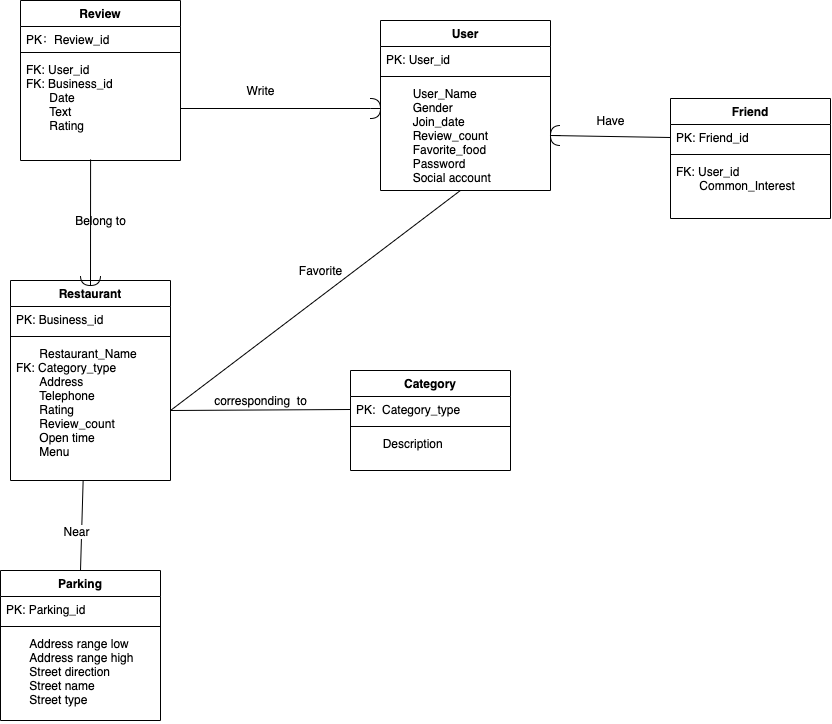

The diagram above was exported from draw.io. Its source (the exported page's mxGraphModel, read from the mxfile embedded in the PNG):
<mxGraphModel dx="1123" dy="630" grid="1" gridSize="10" guides="1" tooltips="1" connect="1" arrows="1" fold="1" page="1" pageScale="1" pageWidth="827" pageHeight="1169" math="0" shadow="0">
  <root>
    <mxCell id="0" />
    <mxCell id="1" parent="0" />
    <mxCell id="2XDXc5_F2WcIYhoxwtyQ-1" value="Review" style="swimlane;fontStyle=1;align=center;verticalAlign=top;childLayout=stackLayout;horizontal=1;startSize=26;horizontalStack=0;resizeParent=1;resizeParentMax=0;resizeLast=0;collapsible=1;marginBottom=0;hachureGap=4;pointerEvents=0;" vertex="1" parent="1">
      <mxGeometry x="130" y="80" width="160" height="160" as="geometry" />
    </mxCell>
    <mxCell id="2XDXc5_F2WcIYhoxwtyQ-2" value="PK：Review_id" style="text;strokeColor=none;fillColor=none;align=left;verticalAlign=top;spacingLeft=4;spacingRight=4;overflow=hidden;rotatable=0;points=[[0,0.5],[1,0.5]];portConstraint=eastwest;" vertex="1" parent="2XDXc5_F2WcIYhoxwtyQ-1">
      <mxGeometry y="26" width="160" height="22" as="geometry" />
    </mxCell>
    <mxCell id="2XDXc5_F2WcIYhoxwtyQ-3" value="" style="line;strokeWidth=1;fillColor=none;align=left;verticalAlign=middle;spacingTop=-1;spacingLeft=3;spacingRight=3;rotatable=0;labelPosition=right;points=[];portConstraint=eastwest;" vertex="1" parent="2XDXc5_F2WcIYhoxwtyQ-1">
      <mxGeometry y="48" width="160" height="8" as="geometry" />
    </mxCell>
    <mxCell id="2XDXc5_F2WcIYhoxwtyQ-4" value="FK: User_id&#10;FK: Business_id&#10;       Date&#10;       Text&#10;       Rating&#10;&#10;" style="text;strokeColor=none;fillColor=none;align=left;verticalAlign=top;spacingLeft=4;spacingRight=4;overflow=hidden;rotatable=0;points=[[0,0.5],[1,0.5]];portConstraint=eastwest;" vertex="1" parent="2XDXc5_F2WcIYhoxwtyQ-1">
      <mxGeometry y="56" width="160" height="104" as="geometry" />
    </mxCell>
    <mxCell id="2XDXc5_F2WcIYhoxwtyQ-5" value="User" style="swimlane;fontStyle=1;align=center;verticalAlign=top;childLayout=stackLayout;horizontal=1;startSize=26;horizontalStack=0;resizeParent=1;resizeParentMax=0;resizeLast=0;collapsible=1;marginBottom=0;hachureGap=4;pointerEvents=0;" vertex="1" parent="1">
      <mxGeometry x="490" y="100" width="170" height="170" as="geometry" />
    </mxCell>
    <mxCell id="2XDXc5_F2WcIYhoxwtyQ-6" value="PK: User_id" style="text;strokeColor=none;fillColor=none;align=left;verticalAlign=top;spacingLeft=4;spacingRight=4;overflow=hidden;rotatable=0;points=[[0,0.5],[1,0.5]];portConstraint=eastwest;" vertex="1" parent="2XDXc5_F2WcIYhoxwtyQ-5">
      <mxGeometry y="26" width="170" height="26" as="geometry" />
    </mxCell>
    <mxCell id="2XDXc5_F2WcIYhoxwtyQ-7" value="" style="line;strokeWidth=1;fillColor=none;align=left;verticalAlign=middle;spacingTop=-1;spacingLeft=3;spacingRight=3;rotatable=0;labelPosition=right;points=[];portConstraint=eastwest;" vertex="1" parent="2XDXc5_F2WcIYhoxwtyQ-5">
      <mxGeometry y="52" width="170" height="8" as="geometry" />
    </mxCell>
    <mxCell id="2XDXc5_F2WcIYhoxwtyQ-8" value="        User_Name&#10;        Gender&#10;        Join_date&#10;        Review_count&#10;        Favorite_food&#10;        Password&#10;        Social account&#10;&#10;" style="text;strokeColor=none;fillColor=none;align=left;verticalAlign=top;spacingLeft=4;spacingRight=4;overflow=hidden;rotatable=0;points=[[0,0.5],[1,0.5]];portConstraint=eastwest;" vertex="1" parent="2XDXc5_F2WcIYhoxwtyQ-5">
      <mxGeometry y="60" width="170" height="110" as="geometry" />
    </mxCell>
    <mxCell id="2XDXc5_F2WcIYhoxwtyQ-9" value="Restaurant" style="swimlane;fontStyle=1;align=center;verticalAlign=top;childLayout=stackLayout;horizontal=1;startSize=26;horizontalStack=0;resizeParent=1;resizeParentMax=0;resizeLast=0;collapsible=1;marginBottom=0;hachureGap=4;pointerEvents=0;" vertex="1" parent="1">
      <mxGeometry x="120" y="360" width="160" height="200" as="geometry" />
    </mxCell>
    <mxCell id="2XDXc5_F2WcIYhoxwtyQ-10" value="PK: Business_id" style="text;strokeColor=none;fillColor=none;align=left;verticalAlign=top;spacingLeft=4;spacingRight=4;overflow=hidden;rotatable=0;points=[[0,0.5],[1,0.5]];portConstraint=eastwest;" vertex="1" parent="2XDXc5_F2WcIYhoxwtyQ-9">
      <mxGeometry y="26" width="160" height="26" as="geometry" />
    </mxCell>
    <mxCell id="2XDXc5_F2WcIYhoxwtyQ-11" value="" style="line;strokeWidth=1;fillColor=none;align=left;verticalAlign=middle;spacingTop=-1;spacingLeft=3;spacingRight=3;rotatable=0;labelPosition=right;points=[];portConstraint=eastwest;" vertex="1" parent="2XDXc5_F2WcIYhoxwtyQ-9">
      <mxGeometry y="52" width="160" height="8" as="geometry" />
    </mxCell>
    <mxCell id="2XDXc5_F2WcIYhoxwtyQ-12" value="       Restaurant_Name&#10;FK: Category_type&#10;       Address&#10;       Telephone&#10;       Rating&#10;       Review_count&#10;       Open time&#10;       Menu&#10;       &#10;&#10;" style="text;strokeColor=none;fillColor=none;align=left;verticalAlign=top;spacingLeft=4;spacingRight=4;overflow=hidden;rotatable=0;points=[[0,0.5],[1,0.5]];portConstraint=eastwest;" vertex="1" parent="2XDXc5_F2WcIYhoxwtyQ-9">
      <mxGeometry y="60" width="160" height="140" as="geometry" />
    </mxCell>
    <mxCell id="2XDXc5_F2WcIYhoxwtyQ-13" value="Category" style="swimlane;fontStyle=1;align=center;verticalAlign=top;childLayout=stackLayout;horizontal=1;startSize=26;horizontalStack=0;resizeParent=1;resizeParentMax=0;resizeLast=0;collapsible=1;marginBottom=0;hachureGap=4;pointerEvents=0;" vertex="1" parent="1">
      <mxGeometry x="460" y="450" width="160" height="100" as="geometry" />
    </mxCell>
    <mxCell id="2XDXc5_F2WcIYhoxwtyQ-14" value="PK:  Category_type" style="text;strokeColor=none;fillColor=none;align=left;verticalAlign=top;spacingLeft=4;spacingRight=4;overflow=hidden;rotatable=0;points=[[0,0.5],[1,0.5]];portConstraint=eastwest;" vertex="1" parent="2XDXc5_F2WcIYhoxwtyQ-13">
      <mxGeometry y="26" width="160" height="26" as="geometry" />
    </mxCell>
    <mxCell id="2XDXc5_F2WcIYhoxwtyQ-15" value="" style="line;strokeWidth=1;fillColor=none;align=left;verticalAlign=middle;spacingTop=-1;spacingLeft=3;spacingRight=3;rotatable=0;labelPosition=right;points=[];portConstraint=eastwest;" vertex="1" parent="2XDXc5_F2WcIYhoxwtyQ-13">
      <mxGeometry y="52" width="160" height="8" as="geometry" />
    </mxCell>
    <mxCell id="2XDXc5_F2WcIYhoxwtyQ-16" value="        Description" style="text;strokeColor=none;fillColor=none;align=left;verticalAlign=top;spacingLeft=4;spacingRight=4;overflow=hidden;rotatable=0;points=[[0,0.5],[1,0.5]];portConstraint=eastwest;" vertex="1" parent="2XDXc5_F2WcIYhoxwtyQ-13">
      <mxGeometry y="60" width="160" height="40" as="geometry" />
    </mxCell>
    <mxCell id="2XDXc5_F2WcIYhoxwtyQ-17" value="Friend" style="swimlane;fontStyle=1;align=center;verticalAlign=top;childLayout=stackLayout;horizontal=1;startSize=26;horizontalStack=0;resizeParent=1;resizeParentMax=0;resizeLast=0;collapsible=1;marginBottom=0;hachureGap=4;pointerEvents=0;" vertex="1" parent="1">
      <mxGeometry x="780" y="178" width="160" height="120" as="geometry" />
    </mxCell>
    <mxCell id="2XDXc5_F2WcIYhoxwtyQ-18" value="PK: Friend_id" style="text;strokeColor=none;fillColor=none;align=left;verticalAlign=top;spacingLeft=4;spacingRight=4;overflow=hidden;rotatable=0;points=[[0,0.5],[1,0.5]];portConstraint=eastwest;" vertex="1" parent="2XDXc5_F2WcIYhoxwtyQ-17">
      <mxGeometry y="26" width="160" height="26" as="geometry" />
    </mxCell>
    <mxCell id="2XDXc5_F2WcIYhoxwtyQ-19" value="" style="line;strokeWidth=1;fillColor=none;align=left;verticalAlign=middle;spacingTop=-1;spacingLeft=3;spacingRight=3;rotatable=0;labelPosition=right;points=[];portConstraint=eastwest;" vertex="1" parent="2XDXc5_F2WcIYhoxwtyQ-17">
      <mxGeometry y="52" width="160" height="8" as="geometry" />
    </mxCell>
    <mxCell id="2XDXc5_F2WcIYhoxwtyQ-20" value="FK: User_id&#10;       Common_Interest&#10;   " style="text;strokeColor=none;fillColor=none;align=left;verticalAlign=top;spacingLeft=4;spacingRight=4;overflow=hidden;rotatable=0;points=[[0,0.5],[1,0.5]];portConstraint=eastwest;" vertex="1" parent="2XDXc5_F2WcIYhoxwtyQ-17">
      <mxGeometry y="60" width="160" height="60" as="geometry" />
    </mxCell>
    <mxCell id="2XDXc5_F2WcIYhoxwtyQ-27" value="" style="endArrow=none;html=1;startSize=14;endSize=14;targetPerimeterSpacing=8;exitX=1;exitY=0.5;exitDx=0;exitDy=0;entryX=0;entryY=0.5;entryDx=0;entryDy=0;startArrow=none;" edge="1" parent="1" source="2XDXc5_F2WcIYhoxwtyQ-28" target="2XDXc5_F2WcIYhoxwtyQ-8">
      <mxGeometry width="50" height="50" relative="1" as="geometry">
        <mxPoint x="480" y="320" as="sourcePoint" />
        <mxPoint x="530" y="270" as="targetPoint" />
      </mxGeometry>
    </mxCell>
    <mxCell id="2XDXc5_F2WcIYhoxwtyQ-29" value="" style="endArrow=none;html=1;startSize=14;endSize=14;exitX=1;exitY=0.5;exitDx=0;exitDy=0;startArrow=none;" edge="1" parent="1" source="2XDXc5_F2WcIYhoxwtyQ-28">
      <mxGeometry width="50" height="50" relative="1" as="geometry">
        <mxPoint x="290" y="188" as="sourcePoint" />
        <mxPoint x="480" y="188" as="targetPoint" />
      </mxGeometry>
    </mxCell>
    <mxCell id="2XDXc5_F2WcIYhoxwtyQ-31" value="" style="endArrow=none;html=1;startSize=14;endSize=14;targetPerimeterSpacing=8;entryX=1;entryY=0.5;entryDx=0;entryDy=0;exitX=0;exitY=0.5;exitDx=0;exitDy=0;startArrow=none;" edge="1" parent="1" source="2XDXc5_F2WcIYhoxwtyQ-37" target="2XDXc5_F2WcIYhoxwtyQ-8">
      <mxGeometry width="50" height="50" relative="1" as="geometry">
        <mxPoint x="720" y="310" as="sourcePoint" />
        <mxPoint x="530" y="270" as="targetPoint" />
      </mxGeometry>
    </mxCell>
    <mxCell id="2XDXc5_F2WcIYhoxwtyQ-33" value="" style="endArrow=none;html=1;startSize=14;endSize=14;sourcePerimeterSpacing=8;targetPerimeterSpacing=8;exitX=1;exitY=0.5;exitDx=0;exitDy=0;entryX=0;entryY=0.5;entryDx=0;entryDy=0;" edge="1" parent="1" source="2XDXc5_F2WcIYhoxwtyQ-12" target="2XDXc5_F2WcIYhoxwtyQ-14">
      <mxGeometry width="50" height="50" relative="1" as="geometry">
        <mxPoint x="480" y="320" as="sourcePoint" />
        <mxPoint x="530" y="270" as="targetPoint" />
      </mxGeometry>
    </mxCell>
    <mxCell id="2XDXc5_F2WcIYhoxwtyQ-34" value="" style="endArrow=none;html=1;startSize=14;endSize=14;targetPerimeterSpacing=8;startArrow=none;entryX=0.438;entryY=0.99;entryDx=0;entryDy=0;entryPerimeter=0;exitX=1;exitY=0.5;exitDx=0;exitDy=0;exitPerimeter=0;" edge="1" parent="1" source="2XDXc5_F2WcIYhoxwtyQ-39" target="2XDXc5_F2WcIYhoxwtyQ-4">
      <mxGeometry width="50" height="50" relative="1" as="geometry">
        <mxPoint x="230" y="360" as="sourcePoint" />
        <mxPoint x="530" y="270" as="targetPoint" />
      </mxGeometry>
    </mxCell>
    <mxCell id="2XDXc5_F2WcIYhoxwtyQ-28" value="" style="shape=requiredInterface;html=1;verticalLabelPosition=bottom;hachureGap=4;pointerEvents=0;" vertex="1" parent="1">
      <mxGeometry x="480" y="178" width="10" height="20" as="geometry" />
    </mxCell>
    <mxCell id="2XDXc5_F2WcIYhoxwtyQ-51" value="" style="endArrow=none;html=1;startSize=14;endSize=14;sourcePerimeterSpacing=8;exitX=1;exitY=0.5;exitDx=0;exitDy=0;" edge="1" parent="1" source="2XDXc5_F2WcIYhoxwtyQ-4" target="2XDXc5_F2WcIYhoxwtyQ-28">
      <mxGeometry width="50" height="50" relative="1" as="geometry">
        <mxPoint x="290" y="188" as="sourcePoint" />
        <mxPoint x="480" y="188" as="targetPoint" />
      </mxGeometry>
    </mxCell>
    <mxCell id="2XDXc5_F2WcIYhoxwtyQ-37" value="" style="shape=requiredInterface;html=1;verticalLabelPosition=bottom;hachureGap=4;pointerEvents=0;rotation=-180;" vertex="1" parent="1">
      <mxGeometry x="660" y="205" width="10" height="20" as="geometry" />
    </mxCell>
    <mxCell id="2XDXc5_F2WcIYhoxwtyQ-52" value="" style="endArrow=none;html=1;startSize=14;endSize=14;sourcePerimeterSpacing=8;entryX=1;entryY=0.5;entryDx=0;entryDy=0;exitX=0;exitY=0.5;exitDx=0;exitDy=0;" edge="1" parent="1" source="2XDXc5_F2WcIYhoxwtyQ-18" target="2XDXc5_F2WcIYhoxwtyQ-37">
      <mxGeometry width="50" height="50" relative="1" as="geometry">
        <mxPoint x="780" y="217" as="sourcePoint" />
        <mxPoint x="660" y="215" as="targetPoint" />
      </mxGeometry>
    </mxCell>
    <mxCell id="2XDXc5_F2WcIYhoxwtyQ-39" value="" style="shape=requiredInterface;html=1;verticalLabelPosition=bottom;hachureGap=4;pointerEvents=0;rotation=90;" vertex="1" parent="1">
      <mxGeometry x="195" y="350" width="10" height="20" as="geometry" />
    </mxCell>
    <mxCell id="2XDXc5_F2WcIYhoxwtyQ-58" value="" style="endArrow=none;html=1;startSize=14;endSize=14;sourcePerimeterSpacing=8;exitX=1;exitY=0.5;exitDx=0;exitDy=0;entryX=0.47;entryY=1;entryDx=0;entryDy=0;entryPerimeter=0;" edge="1" parent="1" source="2XDXc5_F2WcIYhoxwtyQ-12" target="2XDXc5_F2WcIYhoxwtyQ-8">
      <mxGeometry width="50" height="50" relative="1" as="geometry">
        <mxPoint x="291.76" y="451.9200000000001" as="sourcePoint" />
        <mxPoint x="592.7099999999998" y="297.72" as="targetPoint" />
      </mxGeometry>
    </mxCell>
    <mxCell id="2XDXc5_F2WcIYhoxwtyQ-60" value="Write" style="text;html=1;align=center;verticalAlign=middle;resizable=0;points=[];autosize=1;strokeColor=none;fillColor=none;" vertex="1" parent="1">
      <mxGeometry x="350" y="160" width="40" height="20" as="geometry" />
    </mxCell>
    <mxCell id="2XDXc5_F2WcIYhoxwtyQ-62" value="Belong to" style="text;html=1;align=center;verticalAlign=middle;resizable=0;points=[];autosize=1;strokeColor=none;fillColor=none;" vertex="1" parent="1">
      <mxGeometry x="175" y="290" width="70" height="20" as="geometry" />
    </mxCell>
    <mxCell id="2XDXc5_F2WcIYhoxwtyQ-63" value="Favorite" style="text;html=1;align=center;verticalAlign=middle;resizable=0;points=[];autosize=1;strokeColor=none;fillColor=none;" vertex="1" parent="1">
      <mxGeometry x="400" y="340" width="60" height="20" as="geometry" />
    </mxCell>
    <mxCell id="2XDXc5_F2WcIYhoxwtyQ-64" value="corresponding&amp;nbsp; to" style="text;html=1;align=center;verticalAlign=middle;resizable=0;points=[];autosize=1;strokeColor=none;fillColor=none;" vertex="1" parent="1">
      <mxGeometry x="315" y="470" width="110" height="20" as="geometry" />
    </mxCell>
    <mxCell id="2XDXc5_F2WcIYhoxwtyQ-65" value="Have" style="text;html=1;align=center;verticalAlign=middle;resizable=0;points=[];autosize=1;strokeColor=none;fillColor=none;" vertex="1" parent="1">
      <mxGeometry x="700" y="190" width="40" height="20" as="geometry" />
    </mxCell>
    <mxCell id="2XDXc5_F2WcIYhoxwtyQ-66" value="Parking" style="swimlane;fontStyle=1;align=center;verticalAlign=top;childLayout=stackLayout;horizontal=1;startSize=26;horizontalStack=0;resizeParent=1;resizeParentMax=0;resizeLast=0;collapsible=1;marginBottom=0;hachureGap=4;pointerEvents=0;" vertex="1" parent="1">
      <mxGeometry x="110" y="650" width="160" height="150" as="geometry" />
    </mxCell>
    <mxCell id="2XDXc5_F2WcIYhoxwtyQ-67" value="PK: Parking_id" style="text;strokeColor=none;fillColor=none;align=left;verticalAlign=top;spacingLeft=4;spacingRight=4;overflow=hidden;rotatable=0;points=[[0,0.5],[1,0.5]];portConstraint=eastwest;" vertex="1" parent="2XDXc5_F2WcIYhoxwtyQ-66">
      <mxGeometry y="26" width="160" height="26" as="geometry" />
    </mxCell>
    <mxCell id="2XDXc5_F2WcIYhoxwtyQ-68" value="" style="line;strokeWidth=1;fillColor=none;align=left;verticalAlign=middle;spacingTop=-1;spacingLeft=3;spacingRight=3;rotatable=0;labelPosition=right;points=[];portConstraint=eastwest;" vertex="1" parent="2XDXc5_F2WcIYhoxwtyQ-66">
      <mxGeometry y="52" width="160" height="8" as="geometry" />
    </mxCell>
    <mxCell id="2XDXc5_F2WcIYhoxwtyQ-69" value="       Address range low&#10;       Address range high&#10;       Street direction&#10;       Street name&#10;       Street type" style="text;strokeColor=none;fillColor=none;align=left;verticalAlign=top;spacingLeft=4;spacingRight=4;overflow=hidden;rotatable=0;points=[[0,0.5],[1,0.5]];portConstraint=eastwest;" vertex="1" parent="2XDXc5_F2WcIYhoxwtyQ-66">
      <mxGeometry y="60" width="160" height="90" as="geometry" />
    </mxCell>
    <mxCell id="2XDXc5_F2WcIYhoxwtyQ-70" value="" style="endArrow=none;html=1;startSize=14;endSize=14;sourcePerimeterSpacing=8;targetPerimeterSpacing=8;entryX=0.454;entryY=1;entryDx=0;entryDy=0;entryPerimeter=0;exitX=0.5;exitY=0;exitDx=0;exitDy=0;" edge="1" parent="1" source="2XDXc5_F2WcIYhoxwtyQ-66" target="2XDXc5_F2WcIYhoxwtyQ-12">
      <mxGeometry width="50" height="50" relative="1" as="geometry">
        <mxPoint x="420" y="430" as="sourcePoint" />
        <mxPoint x="470" y="380" as="targetPoint" />
      </mxGeometry>
    </mxCell>
    <mxCell id="2XDXc5_F2WcIYhoxwtyQ-71" value="Near" style="edgeLabel;html=1;align=center;verticalAlign=middle;resizable=0;points=[];" vertex="1" connectable="0" parent="2XDXc5_F2WcIYhoxwtyQ-70">
      <mxGeometry x="-0.1148" y="6" relative="1" as="geometry">
        <mxPoint as="offset" />
      </mxGeometry>
    </mxCell>
  </root>
</mxGraphModel>